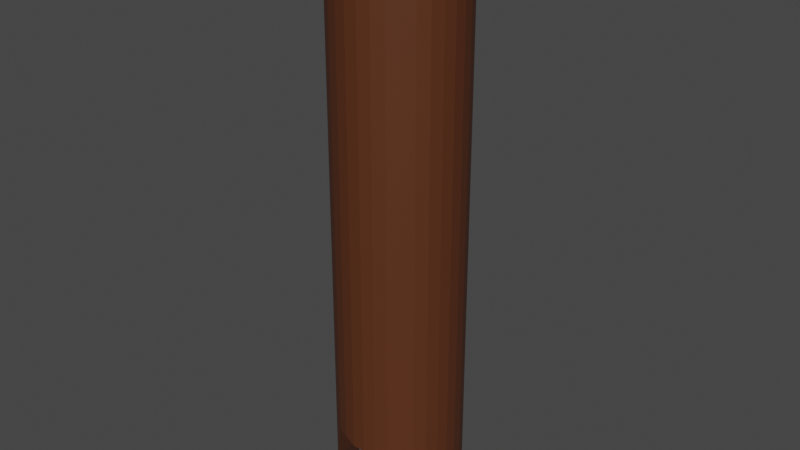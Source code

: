 # Source: Log.blend  (saved by Blender 3.2.14; exported with 4.5.12 LTS)
import bpy
from mathutils import Matrix  # noqa: F401  (used for matrix-valued properties, if any)

bpy.ops.wm.read_factory_settings(use_empty=True)
scene = bpy.context.scene
scene.name = 'Scene'

# ---- collections
col_collection = bpy.data.collections.new('Collection'); scene.collection.children.link(col_collection)

# ---- materials (node trees are filled in below, after node groups)
mat_material_003 = bpy.data.materials.new('Material.003')
mat_material_003.use_transparent_shadow = False

# ---- material node trees
mat_material_003.use_nodes = True; mat_material_003.node_tree.nodes.clear()
_N = mat_material_003.node_tree.nodes; _L = mat_material_003.node_tree.links
n0 = _N.new('ShaderNodeBsdfPrincipled'); n0.name = 'Principled BSDF'; n0.location = (10, 300)
n0.distribution = 'GGX'
n0.subsurface_method = 'RANDOM_WALK_SKIN'
n0.inputs[0].default_value = (0.09879, 0.02902, 0.009627, 1.0)
n0.inputs[3].default_value = 1.45
n0.inputs[27].default_value = (0.0, 0.0, 0.0, 1.0)
n0.inputs[28].default_value = 1.0
n1 = _N.new('ShaderNodeOutputMaterial'); n1.name = 'Material Output'; n1.location = (300, 300)
_L.new(n0.outputs[0], n1.inputs[0])
n1.is_active_output = True

# ---- world
world_world = bpy.data.worlds.new('World'); scene.world = world_world
world_world.use_nodes = True; world_world.node_tree.nodes.clear()
_N = world_world.node_tree.nodes; _L = world_world.node_tree.links
n0 = _N.new('ShaderNodeOutputWorld'); n0.name = 'World Output'; n0.location = (300, 300)
n1 = _N.new('ShaderNodeBackground'); n1.name = 'Background'; n1.location = (10, 300)
n1.inputs[0].default_value = (0.05088, 0.05088, 0.05088, 1.0)
_L.new(n1.outputs[0], n0.inputs[0])
n0.is_active_output = True
world_world.color = (0.05088, 0.05088, 0.05088)
world_world.use_sun_shadow = False
world_world.sun_shadow_jitter_overblur = 0.0

# ---- meshes
me_cylinder = bpy.data.meshes.new('Cylinder')
me_cylinder.from_pydata([(0.0, 1.0, -0.8624), (0.0, 1.0, 0.8274), (0.1951, 0.9808, -0.9017), (0.1951, 0.9808, 0.929), (0.3827, 0.9239, -0.9679), (0.3827, 0.9239, 0.987), (0.5556, 0.8315, -0.9914), (0.5556, 0.8315, 1.0), (0.7071, 0.7071, -1.0), (0.7071, 0.7071, 1.0), (0.8315, 0.5556, -1.0), (0.8315, 0.5556, 1.0), (0.9239, 0.3827, -1.0), (0.9239, 0.3827, 1.0), (0.9808, 0.1951, -0.9912), (0.9808, 0.1951, 1.0), (1.0, -4.371e-08, -0.9853), (1.0, -4.371e-08, 1.0), (0.9808, -0.1951, -0.957), (0.9808, -0.1951, 0.987), (0.9239, -0.3827, -0.9017), (0.9239, -0.3827, 0.929), (0.8315, -0.5556, -0.8624), (0.8315, -0.5556, 0.8274), (0.7071, -0.7071, -0.8367), (0.7071, -0.7071, 0.8274), (0.5556, -0.8315, -0.7752), (0.5556, -0.8315, 0.8726), (0.3827, -0.9239, -0.7752), (0.3827, -0.9239, 0.9146), (0.1951, -0.9808, -0.7595), (0.1951, -0.9808, 0.9018), (-8.742e-08, -1.0, -0.7595), (-8.742e-08, -1.0, 0.9408), (-0.1951, -0.9808, -0.9028), (-0.1951, -0.9808, 0.9576), (-0.3827, -0.9239, -0.9749), (-0.3827, -0.9239, 0.9937), (-0.5556, -0.8315, -1.0), (-0.5556, -0.8315, 1.0), (-0.7071, -0.7071, -1.015), (-0.7071, -0.7071, 1.0), (-0.8315, -0.5556, -1.026), (-0.8315, -0.5556, 1.0), (-0.9239, -0.3827, -1.026), (-0.9239, -0.3827, 1.0), (-0.9808, -0.1951, -1.015), (-0.9808, -0.1951, 1.0), (-1.0, 1.192e-08, -1.0), (-1.0, 1.192e-08, 1.0), (-0.9808, 0.1951, -0.9753), (-0.9808, 0.1951, 0.9937), (-0.9239, 0.3827, -0.9028), (-0.9239, 0.3827, 0.9576), (-0.8315, 0.5556, -0.7595), (-0.8315, 0.5556, 0.9408), (-0.7071, 0.7071, -0.7595), (-0.7071, 0.7071, 0.9696), (-0.5556, 0.8315, -0.7752), (-0.5556, 0.8315, 0.9824), (-0.3827, 0.9239, -0.7752), (-0.3827, 0.9239, 0.9404), (-0.1951, 0.9808, -0.8367), (-0.1951, 0.9808, 0.8274), (-0.3062, -0.04302, 0.6016), (0.4915, 0.4262, 0.8354), (-0.6187, -0.1883, 0.864), (-0.1326, 0.04024, 0.6145), (0.3167, 0.4075, 0.7338), (-0.4801, -0.1019, 0.5553), (0.02737, 0.1567, 0.5725), (0.1569, 0.3222, 0.6999), (0.6315, 0.4583, 0.987), (-0.7299, -0.2743, 0.9937), (-0.2214, -0.2015, 0.6174), (-0.5282, -0.3577, 0.884), (-0.05033, -0.1138, 0.6294), (0.4304, 0.1947, 0.7545), (-0.3868, -0.2763, 0.5735), (0.1173, -0.0115, 0.5884), (0.2705, 0.1097, 0.7193), (0.7263, 0.2811, 0.987), (-0.6363, -0.4493, 0.9937), (-0.5723, 0.4666, 0.9143), (-0.4024, 0.5566, 0.9269), (-0.2307, 0.6513, 0.8828), (-0.8187, -0.1081, 0.9937), (-0.6994, -0.03732, 0.8888), (-0.7333, 0.3837, 0.8675), (0.5445, 0.6211, 0.987), (0.04487, -0.709, 0.8829), (-0.3912, -0.6138, 0.9143), (0.2106, -0.6113, 0.8933), (-0.1006, -0.8212, 0.894), (0.3975, -0.545, 0.8551), (0.6103, -0.5353, 0.7872), (0.8233, 0.09947, 0.987), (-0.5426, -0.6247, 0.9937), (0.5111, 0.3895, -0.9363), (-0.7279, -0.278, -0.9859), (0.3596, 0.3273, -0.8624), (0.764, 0.5195, -0.9892), (0.198, 0.2454, -0.8367), (0.02395, 0.1631, -0.7752), (0.6355, 0.4508, -0.9876), (-0.824, -0.3293, -1.0), (0.7352, 0.2818, -0.9854), (0.4755, 0.1104, -0.8624), (0.1548, -0.08165, -0.7752), (-0.6355, -0.4508, -0.9859), (0.3183, 0.02032, -0.8248), (-0.7316, -0.5022, -1.0), (0.6086, 0.2072, -0.9387), (0.8735, 0.3557, -0.9922), (0.8186, 0.1084, -0.9797), (-0.5449, -0.6204, -0.9892), (0.7042, 0.02839, -0.9296), (0.2831, -0.3217, -0.7752), (-0.6409, -0.6717, -1.0), (0.5892, -0.1023, -0.8624), (0.4363, -0.2004, -0.8248), (-0.4595, -0.7801, -0.9892), (0.9039, -0.05134, -0.9728), (0.404, -0.5478, -0.7752), (0.5474, -0.4084, -0.8367), (0.7942, -0.14, -0.9349), (0.6963, -0.3026, -0.8624), (0.4156, 0.5683, -0.9461), (-0.8186, -0.1084, -0.9892), (0.2459, 0.54, -0.8624), (0.6567, 0.6802, -0.9875), (0.07998, 0.4662, -0.8248), (-0.1044, 0.4032, -0.7752), (0.5449, 0.6204, -0.9866), (-0.9146, -0.1597, -1.0), (0.3256, 0.7367, -0.9391), (-0.9039, 0.05134, -0.9892), (0.1388, 0.7404, -0.8624), (-0.03118, 0.6741, -0.8248), (-0.2252, 0.6293, -0.7752), (0.4595, 0.7801, -0.9837), (-0.5717, 0.4537, -0.7595), (-0.3971, 0.5351, -0.7752), (-0.8192, 0.1869, -0.9028), (-0.7305, 0.3667, -0.7595), (-0.2775, 0.3113, -0.7752), (-0.4512, 0.2284, -0.7595), (-0.6112, 0.1435, -0.7595), (-0.72, 0.001273, -0.9028), (-0.6147, -0.1957, -0.9028), (-0.4846, -0.09343, -0.7595), (-0.3233, -0.01086, -0.7595), (-0.1506, 0.07374, -0.7752), (-0.5073, -0.3966, -0.9028), (-0.02109, -0.1685, -0.7752), (-0.193, -0.2548, -0.7595), (-0.3555, -0.335, -0.7595), (-0.06509, -0.494, -0.7595), (0.1059, -0.406, -0.7752), (-0.402, -0.5936, -0.9028), (-0.2288, -0.5719, -0.7595), (-0.1095, -0.7951, -0.7595), (-0.3028, -0.7792, -0.9028), (0.2255, -0.6298, -0.7752), (0.05536, -0.7194, -0.7595)], [], [(0, 1, 3, 2), (2, 3, 5, 4), (4, 5, 7, 6), (6, 7, 9, 8), (8, 9, 11, 10), (10, 11, 13, 12), (12, 13, 15, 14), (14, 15, 17, 16), (16, 17, 19, 18), (18, 19, 21, 20), (20, 21, 23, 22), (22, 23, 25, 24), (24, 25, 27, 26), (26, 27, 29, 28), (28, 29, 31, 30), (30, 31, 33, 32), (32, 33, 35, 34), (34, 35, 37, 36), (36, 37, 39, 38), (38, 39, 41, 40), (40, 41, 43, 42), (42, 43, 45, 44), (44, 45, 47, 46), (46, 47, 49, 48), (48, 49, 51, 50), (50, 51, 53, 52), (52, 53, 55, 54), (54, 55, 57, 56), (56, 57, 59, 58), (58, 59, 61, 60), (3, 65, 72, 89, 5), (60, 61, 63, 62), (62, 63, 1, 0), (0, 137, 138, 62), (27, 94, 92, 29), (29, 92, 90, 31), (31, 90, 93, 33), (25, 95, 94, 27), (23, 77, 80, 95, 25), (21, 65, 68, 77, 23), (5, 89, 9, 7), (33, 93, 91, 35), (35, 91, 97, 37), (37, 97, 41, 39), (60, 139, 142, 58), (58, 142, 141, 56), (56, 141, 144, 54), (54, 144, 143, 52), (52, 143, 136, 50), (50, 136, 48), (48, 134, 46), (62, 138, 139, 60), (22, 126, 125, 20), (20, 125, 122, 18), (18, 122, 16), (14, 113, 12), (67, 70, 85, 84), (66, 69, 88, 87), (71, 68, 1, 63), (64, 67, 84, 83), (73, 66, 87, 86), (68, 65, 3, 1), (69, 64, 83, 88), (45, 73, 86, 47), (11, 72, 81, 13), (72, 65, 21, 19, 96, 81), (70, 71, 63, 61, 85), (76, 79, 70, 67), (75, 78, 69, 66), (13, 81, 96, 15), (80, 77, 68, 71), (74, 76, 67, 64), (82, 75, 66, 73), (78, 74, 64, 69), (43, 82, 73, 45), (79, 80, 71, 70), (86, 87, 53, 51), (87, 88, 55, 53), (84, 85, 61, 59), (88, 83, 57, 55), (83, 84, 59, 57), (9, 89, 72, 11), (47, 86, 51, 49), (92, 94, 79, 76), (91, 93, 78, 75), (90, 92, 76, 74), (97, 91, 75, 82), (93, 90, 74, 78), (41, 97, 82, 43), (15, 96, 19, 17), (94, 95, 80, 79), (104, 98, 127, 133), (102, 100, 107, 110), (44, 105, 111, 42), (103, 102, 110, 108), (101, 104, 133, 130), (10, 101, 130, 8), (98, 100, 129, 127), (105, 99, 109, 111), (106, 112, 98, 104), (42, 111, 118, 40), (113, 106, 104, 101), (108, 110, 120, 117), (111, 109, 115, 118), (12, 113, 101, 10), (112, 107, 100, 98), (110, 107, 119, 120), (120, 119, 126, 124), (118, 115, 121, 38), (40, 118, 38), (117, 120, 124, 123), (14, 114, 106, 113), (114, 116, 112, 106), (116, 119, 107, 112), (122, 125, 116, 114), (123, 124, 24, 26), (124, 126, 22, 24), (16, 122, 114, 14), (38, 121, 36), (125, 126, 119, 116), (8, 130, 6), (131, 129, 100, 102), (127, 129, 137, 135), (46, 134, 105, 44), (132, 131, 102, 103), (133, 127, 135, 140), (130, 133, 140, 6), (134, 128, 99, 105), (138, 137, 129, 131), (139, 138, 131, 132), (140, 135, 2, 4), (135, 137, 0, 2), (6, 140, 4), (48, 136, 128, 134), (144, 141, 146, 147), (143, 144, 147, 148), (142, 139, 132, 145), (136, 143, 148, 128), (141, 142, 145, 146), (128, 148, 149, 99), (147, 146, 151, 150), (146, 145, 152, 151), (148, 147, 150, 149), (145, 132, 103, 152), (150, 151, 155, 156), (151, 152, 154, 155), (149, 150, 156, 153), (99, 149, 153, 109), (152, 103, 108, 154), (109, 153, 159, 115), (156, 155, 157, 160), (154, 108, 117, 158), (155, 154, 158, 157), (153, 156, 160, 159), (158, 117, 123, 163), (157, 158, 163, 164), (115, 159, 162, 121), (159, 160, 161, 162), (160, 157, 164, 161), (162, 161, 32, 34), (163, 123, 26, 28), (161, 164, 30, 32), (164, 163, 28, 30), (121, 162, 34, 36)])
_uv = me_cylinder.uv_layers.new(name='UVMap')
_uv.uv.foreach_set('vector', [1.0, 0.5, 1.0, 1.0, 0.9688, 1.0, 0.9688, 0.5, 0.9688, 0.5, 0.9688, 1.0, 0.9375, 1.0, 0.9375, 0.5, 0.9375, 0.5, 0.9375, 1.0, 0.9062, 1.0, 0.9062, 0.5, 0.9062, 0.5, 0.9062, 1.0, 0.875, 1.0, 0.875, 0.5, 0.875, 0.5, 0.875, 1.0, 0.8438, 1.0, 0.8438, 0.5, 0.8438, 0.5, 0.8438, 1.0, 0.8125, 1.0, 0.8125, 0.5, 0.8125, 0.5, 0.8125, 1.0, 0.7812, 1.0, 0.7812, 0.5, 0.7812, 0.5, 0.7812, 1.0, 0.75, 1.0, 0.75, 0.5, 0.75, 0.5, 0.75, 1.0, 0.7188, 1.0, 0.7188, 0.5, 0.7188, 0.5, 0.7188, 1.0, 0.6875, 1.0, 0.6875, 0.5, 0.6875, 0.5, 0.6875, 1.0, 0.6562, 1.0, 0.6562, 0.5, 0.6562, 0.5, 0.6562, 1.0, 0.625, 1.0, 0.625, 0.5, 0.625, 0.5, 0.625, 1.0, 0.5938, 1.0, 0.5938, 0.5, 0.5938, 0.5, 0.5938, 1.0, 0.5625, 1.0, 0.5625, 0.5, 0.5625, 0.5, 0.5625, 1.0, 0.5312, 1.0, 0.5312, 0.5, 0.5312, 0.5, 0.5312, 1.0, 0.5, 1.0, 0.5, 0.5, 0.5, 0.5, 0.5, 1.0, 0.4688, 1.0, 0.4688, 0.5, 0.4688, 0.5, 0.4688, 1.0, 0.4375, 1.0, 0.4375, 0.5, 0.4375, 0.5, 0.4375, 1.0, 0.4062, 1.0, 0.4062, 0.5, 0.4062, 0.5, 0.4062, 1.0, 0.375, 1.0, 0.375, 0.5, 0.375, 0.5, 0.375, 1.0, 0.3438, 1.0, 0.3438, 0.5, 0.3438, 0.5, 0.3438, 1.0, 0.3125, 1.0, 0.3125, 0.5, 0.3125, 0.5, 0.3125, 1.0, 0.2812, 1.0, 0.2812, 0.5, 0.2812, 0.5, 0.2812, 1.0, 0.25, 1.0, 0.25, 0.5, 0.25, 0.5, 0.25, 1.0, 0.2188, 1.0, 0.2188, 0.5, 0.2188, 0.5, 0.2188, 1.0, 0.1875, 1.0, 0.1875, 0.5, 0.1875, 0.5, 0.1875, 1.0, 0.1562, 1.0, 0.1562, 0.5, 0.1562, 0.5, 0.1562, 1.0, 0.125, 1.0, 0.125, 0.5, 0.125, 0.5, 0.125, 1.0, 0.09375, 1.0, 0.09375, 0.5, 0.09375, 0.5, 0.09375, 1.0, 0.0625, 1.0, 0.0625, 0.5, 0.2968, 0.4854, 0.368, 0.3523, 0.4016, 0.36, 0.3807, 0.3991, 0.3418, 0.4717, 0.0625, 0.5, 0.0625, 1.0, 0.03125, 1.0, 0.03125, 0.5, 0.03125, 0.5, 0.03125, 1.0, 0.0, 1.0, 0.0, 0.5, 0.75, 0.49, 0.7833, 0.4277, 0.7425, 0.4118, 0.7032, 0.4854, 0.3833, 0.05045, 0.3119, 0.1841, 0.2671, 0.1682, 0.3418, 0.02827, 0.3418, 0.02827, 0.2671, 0.1682, 0.2273, 0.1447, 0.2968, 0.01461, 0.2968, 0.01461, 0.2273, 0.1447, 0.1924, 0.1178, 0.25, 0.01, 0.4197, 0.08029, 0.363, 0.1864, 0.3119, 0.1841, 0.3833, 0.05045, 0.4496, 0.1167, 0.3533, 0.2967, 0.3149, 0.2763, 0.363, 0.1864, 0.4197, 0.08029, 0.4717, 0.1582, 0.368, 0.3523, 0.326, 0.3478, 0.3533, 0.2967, 0.4496, 0.1167, 0.3418, 0.4717, 0.3807, 0.3991, 0.4197, 0.4197, 0.3833, 0.4496, 0.25, 0.01, 0.1924, 0.1178, 0.1561, 0.1027, 0.2032, 0.01461, 0.2032, 0.01461, 0.1561, 0.1027, 0.1198, 0.1001, 0.1582, 0.02827, 0.1582, 0.02827, 0.1198, 0.1001, 0.08029, 0.08029, 0.1167, 0.05045, 0.6582, 0.4717, 0.6959, 0.401, 0.6547, 0.3784, 0.6167, 0.4496, 0.6167, 0.4496, 0.6547, 0.3784, 0.6128, 0.3589, 0.5803, 0.4197, 0.5803, 0.4197, 0.6128, 0.3589, 0.5747, 0.338, 0.5504, 0.3833, 0.5504, 0.3833, 0.5747, 0.338, 0.5534, 0.2948, 0.5283, 0.3418, 0.5283, 0.3418, 0.5534, 0.2948, 0.5331, 0.2623, 0.5146, 0.2968, 0.5146, 0.2968, 0.5331, 0.2623, 0.51, 0.25, 0.51, 0.25, 0.5305, 0.2117, 0.5146, 0.2032, 0.7032, 0.4854, 0.7425, 0.4118, 0.6959, 0.401, 0.6582, 0.4717, 0.9496, 0.1167, 0.9171, 0.1774, 0.9406, 0.2164, 0.9717, 0.1582, 0.9717, 0.1582, 0.9406, 0.2164, 0.9669, 0.2377, 0.9854, 0.2032, 0.9854, 0.2032, 0.9669, 0.2377, 0.99, 0.25, 0.9854, 0.2968, 0.9596, 0.3354, 0.9717, 0.3418, 0.2182, 0.2597, 0.2566, 0.2876, 0.2371, 0.324, 0.1959, 0.3013, 0.1015, 0.2048, 0.1348, 0.2256, 0.1165, 0.2597, 0.08215, 0.241, 0.2877, 0.3273, 0.326, 0.3478, 0.25, 0.49, 0.2032, 0.4854, 0.1765, 0.2397, 0.2182, 0.2597, 0.1959, 0.3013, 0.1552, 0.2797, 0.07483, 0.1842, 0.1015, 0.2048, 0.08215, 0.241, 0.0535, 0.2241, 0.326, 0.3478, 0.368, 0.3523, 0.2968, 0.4854, 0.25, 0.49, 0.1348, 0.2256, 0.1765, 0.2397, 0.1552, 0.2797, 0.1165, 0.2597, 0.02827, 0.1582, 0.07483, 0.1842, 0.0535, 0.2241, 0.01461, 0.2032, 0.4496, 0.3833, 0.4016, 0.36, 0.4243, 0.3175, 0.4717, 0.3418, 0.4016, 0.36, 0.368, 0.3523, 0.4717, 0.1582, 0.4854, 0.2032, 0.4476, 0.2739, 0.4243, 0.3175, 0.2566, 0.2876, 0.2877, 0.3273, 0.2032, 0.4854, 0.1582, 0.4717, 0.2371, 0.324, 0.2379, 0.2227, 0.2781, 0.2472, 0.2566, 0.2876, 0.2182, 0.2597, 0.1232, 0.1642, 0.1572, 0.1837, 0.1348, 0.2256, 0.1015, 0.2048, 0.4717, 0.3418, 0.4243, 0.3175, 0.4476, 0.2739, 0.4854, 0.2968, 0.3149, 0.2763, 0.3533, 0.2967, 0.326, 0.3478, 0.2877, 0.3273, 0.1969, 0.2016, 0.2379, 0.2227, 0.2182, 0.2597, 0.1765, 0.2397, 0.09728, 0.1422, 0.1232, 0.1642, 0.1015, 0.2048, 0.07483, 0.1842, 0.1572, 0.1837, 0.1969, 0.2016, 0.1765, 0.2397, 0.1348, 0.2256, 0.05045, 0.1167, 0.09728, 0.1422, 0.07483, 0.1842, 0.02827, 0.1582, 0.2781, 0.2472, 0.3149, 0.2763, 0.2877, 0.3273, 0.2566, 0.2876, 0.0535, 0.2241, 0.08215, 0.241, 0.02827, 0.3418, 0.01461, 0.2968, 0.08215, 0.241, 0.1165, 0.2597, 0.05045, 0.3833, 0.02827, 0.3418, 0.1959, 0.3013, 0.2371, 0.324, 0.1582, 0.4717, 0.1167, 0.4496, 0.1165, 0.2597, 0.1552, 0.2797, 0.08029, 0.4197, 0.05045, 0.3833, 0.1552, 0.2797, 0.1959, 0.3013, 0.1167, 0.4496, 0.08029, 0.4197, 0.4197, 0.4197, 0.3807, 0.3991, 0.4016, 0.36, 0.4496, 0.3833, 0.01461, 0.2032, 0.0535, 0.2241, 0.01461, 0.2968, 0.01, 0.25, 0.2671, 0.1682, 0.3119, 0.1841, 0.2781, 0.2472, 0.2379, 0.2227, 0.1561, 0.1027, 0.1924, 0.1178, 0.1572, 0.1837, 0.1232, 0.1642, 0.2273, 0.1447, 0.2671, 0.1682, 0.2379, 0.2227, 0.1969, 0.2016, 0.1198, 0.1001, 0.1561, 0.1027, 0.1232, 0.1642, 0.09728, 0.1422, 0.1924, 0.1178, 0.2273, 0.1447, 0.1969, 0.2016, 0.1572, 0.1837, 0.08029, 0.08029, 0.1198, 0.1001, 0.09728, 0.1422, 0.05045, 0.1167, 0.4854, 0.2968, 0.4476, 0.2739, 0.4854, 0.2032, 0.49, 0.25, 0.3119, 0.1841, 0.363, 0.1864, 0.3149, 0.2763, 0.2781, 0.2472, 0.9025, 0.3582, 0.8727, 0.3435, 0.8497, 0.3864, 0.8808, 0.3989, 0.7975, 0.3089, 0.8363, 0.3286, 0.8641, 0.2765, 0.8264, 0.2549, 0.5283, 0.1582, 0.5522, 0.171, 0.5744, 0.1295, 0.5504, 0.1167, 0.7557, 0.2891, 0.7975, 0.3089, 0.8264, 0.2549, 0.7871, 0.2304, 0.9334, 0.3747, 0.9025, 0.3582, 0.8808, 0.3989, 0.9076, 0.4132, 0.9496, 0.3833, 0.9334, 0.3747, 0.9076, 0.4132, 0.9197, 0.4197, 0.8727, 0.3435, 0.8363, 0.3286, 0.809, 0.3796, 0.8497, 0.3864, 0.5522, 0.171, 0.5753, 0.1833, 0.5975, 0.1418, 0.5744, 0.1295, 0.9265, 0.3176, 0.8961, 0.2997, 0.8727, 0.3435, 0.9025, 0.3582, 0.5504, 0.1167, 0.5744, 0.1295, 0.5962, 0.08878, 0.5803, 0.08029, 0.9596, 0.3354, 0.9265, 0.3176, 0.9025, 0.3582, 0.9334, 0.3747, 0.7871, 0.2304, 0.8264, 0.2549, 0.8547, 0.2019, 0.8179, 0.1728, 0.5744, 0.1295, 0.5975, 0.1418, 0.6192, 0.1011, 0.5962, 0.08878, 0.9717, 0.3418, 0.9596, 0.3354, 0.9334, 0.3747, 0.9496, 0.3833, 0.8961, 0.2997, 0.8641, 0.2765, 0.8363, 0.3286, 0.8727, 0.3435, 0.8264, 0.2549, 0.8641, 0.2765, 0.8914, 0.2255, 0.8547, 0.2019, 0.8547, 0.2019, 0.8914, 0.2255, 0.9171, 0.1774, 0.8814, 0.152, 0.5962, 0.08878, 0.6192, 0.1011, 0.6397, 0.06277, 0.6167, 0.05045, 0.5803, 0.08029, 0.5962, 0.08878, 0.6167, 0.05045, 0.8179, 0.1728, 0.8547, 0.2019, 0.8814, 0.152, 0.847, 0.1185, 0.9854, 0.2968, 0.9465, 0.276, 0.9265, 0.3176, 0.9596, 0.3354, 0.9465, 0.276, 0.919, 0.2568, 0.8961, 0.2997, 0.9265, 0.3176, 0.919, 0.2568, 0.8914, 0.2255, 0.8641, 0.2765, 0.8961, 0.2997, 0.9669, 0.2377, 0.9406, 0.2164, 0.919, 0.2568, 0.9465, 0.276, 0.847, 0.1185, 0.8814, 0.152, 0.9197, 0.08029, 0.8833, 0.05045, 0.8814, 0.152, 0.9171, 0.1774, 0.9496, 0.1167, 0.9197, 0.08029, 0.99, 0.25, 0.9669, 0.2377, 0.9465, 0.276, 0.9854, 0.2968, 0.6167, 0.05045, 0.6397, 0.06277, 0.6582, 0.02827, 0.9406, 0.2164, 0.9171, 0.1774, 0.8914, 0.2255, 0.919, 0.2568, 0.9197, 0.4197, 0.9076, 0.4132, 0.8833, 0.4496, 0.7692, 0.3619, 0.809, 0.3796, 0.8363, 0.3286, 0.7975, 0.3089, 0.8497, 0.3864, 0.809, 0.3796, 0.7833, 0.4277, 0.8281, 0.4268, 0.5146, 0.2032, 0.5305, 0.2117, 0.5522, 0.171, 0.5283, 0.1582, 0.725, 0.3468, 0.7692, 0.3619, 0.7975, 0.3089, 0.7557, 0.2891, 0.8808, 0.3989, 0.8497, 0.3864, 0.8281, 0.4268, 0.8603, 0.4372, 0.9076, 0.4132, 0.8808, 0.3989, 0.8603, 0.4372, 0.8833, 0.4496, 0.5305, 0.2117, 0.5535, 0.224, 0.5753, 0.1833, 0.5522, 0.171, 0.7425, 0.4118, 0.7833, 0.4277, 0.809, 0.3796, 0.7692, 0.3619, 0.6959, 0.401, 0.7425, 0.4118, 0.7692, 0.3619, 0.725, 0.3468, 0.8603, 0.4372, 0.8281, 0.4268, 0.7968, 0.4854, 0.8418, 0.4717, 0.8281, 0.4268, 0.7833, 0.4277, 0.75, 0.49, 0.7968, 0.4854, 0.8833, 0.4496, 0.8603, 0.4372, 0.8418, 0.4717, 0.51, 0.25, 0.5331, 0.2623, 0.5535, 0.224, 0.5305, 0.2117, 0.5747, 0.338, 0.6128, 0.3589, 0.6417, 0.3048, 0.6033, 0.2844, 0.5534, 0.2948, 0.5747, 0.338, 0.6033, 0.2844, 0.5772, 0.2503, 0.6547, 0.3784, 0.6959, 0.401, 0.725, 0.3468, 0.6834, 0.3247, 0.5331, 0.2623, 0.5534, 0.2948, 0.5772, 0.2503, 0.5535, 0.224, 0.6128, 0.3589, 0.6547, 0.3784, 0.6834, 0.3247, 0.6417, 0.3048, 0.5535, 0.224, 0.5772, 0.2503, 0.6025, 0.203, 0.5753, 0.1833, 0.6033, 0.2844, 0.6417, 0.3048, 0.6724, 0.2474, 0.6337, 0.2276, 0.6417, 0.3048, 0.6834, 0.3247, 0.7139, 0.2677, 0.6724, 0.2474, 0.5772, 0.2503, 0.6033, 0.2844, 0.6337, 0.2276, 0.6025, 0.203, 0.6834, 0.3247, 0.725, 0.3468, 0.7557, 0.2891, 0.7139, 0.2677, 0.6337, 0.2276, 0.6724, 0.2474, 0.7037, 0.1889, 0.6647, 0.1696, 0.6724, 0.2474, 0.7139, 0.2677, 0.7449, 0.2096, 0.7037, 0.1889, 0.6025, 0.203, 0.6337, 0.2276, 0.6647, 0.1696, 0.6282, 0.1548, 0.5753, 0.1833, 0.6025, 0.203, 0.6282, 0.1548, 0.5975, 0.1418, 0.7139, 0.2677, 0.7557, 0.2891, 0.7871, 0.2304, 0.7449, 0.2096, 0.5975, 0.1418, 0.6282, 0.1548, 0.6535, 0.1075, 0.6192, 0.1011, 0.6647, 0.1696, 0.7037, 0.1889, 0.7344, 0.1314, 0.6951, 0.1127, 0.7449, 0.2096, 0.7871, 0.2304, 0.8179, 0.1728, 0.7754, 0.1526, 0.7037, 0.1889, 0.7449, 0.2096, 0.7754, 0.1526, 0.7344, 0.1314, 0.6282, 0.1548, 0.6647, 0.1696, 0.6951, 0.1127, 0.6535, 0.1075, 0.7754, 0.1526, 0.8179, 0.1728, 0.847, 0.1185, 0.8041, 0.09885, 0.7344, 0.1314, 0.7754, 0.1526, 0.8041, 0.09885, 0.7633, 0.07735, 0.6192, 0.1011, 0.6535, 0.1075, 0.6773, 0.06299, 0.6397, 0.06277, 0.6535, 0.1075, 0.6951, 0.1127, 0.7237, 0.05918, 0.6773, 0.06299, 0.6951, 0.1127, 0.7344, 0.1314, 0.7633, 0.07735, 0.7237, 0.05918, 0.6773, 0.06299, 0.7237, 0.05918, 0.75, 0.01, 0.7032, 0.01461, 0.8041, 0.09885, 0.847, 0.1185, 0.8833, 0.05045, 0.8418, 0.02827, 0.7237, 0.05918, 0.7633, 0.07735, 0.7968, 0.01461, 0.75, 0.01, 0.7633, 0.07735, 0.8041, 0.09885, 0.8418, 0.02827, 0.7968, 0.01461, 0.6397, 0.06277, 0.6773, 0.06299, 0.7032, 0.01461, 0.6582, 0.02827])
me_cylinder.materials.append(mat_material_003)
me_cylinder.update()

# ---- objects
ob_cylinder = bpy.data.objects.new('Cylinder', me_cylinder)

# ---- transforms, parenting, visibility, modifiers, constraints
ob_cylinder.location = (0.0, 0.0, 10.72)
ob_cylinder.rotation_euler = (0.0, 0.0, -0.4765)
ob_cylinder.scale = (1.0, 1.0, 4.511)

# ---- collection membership
col_collection.objects.link(ob_cylinder)

# ---- scene / render settings (as saved in the file)
scene.frame_start = 1; scene.frame_end = 250; scene.frame_set(1)
scene.render.engine = 'BLENDER_EEVEE_NEXT'
scene.cycles.sampling_pattern = 'TABULATED_SOBOL'
scene.cycles.use_light_tree = False
scene.view_settings.view_transform = 'Filmic'
bpy.context.view_layer.update()

# ---- added for rendering (the .blend has no active camera and no usable light): camera, sun
cam_auto = bpy.data.cameras.new('AutoCamera')
cam_auto.lens = 50.0
cam_auto.sensor_width = 36.0
cam_auto.clip_end = 1000.0
ob_auto_camera = bpy.data.objects.new('AutoCamera', cam_auto)
scene.collection.objects.link(ob_auto_camera)
ob_auto_camera.location = (9.16049, -10.9926, 17.9854)
ob_auto_camera.rotation_euler = (1.09748, -7.21219e-08, 0.694738)
scene.camera = ob_auto_camera
light_auto_sun = bpy.data.lights.new('AutoSun', 'SUN')
light_auto_sun.energy = 3.0
light_auto_sun.angle = 0.0523599
ob_auto_sun = bpy.data.objects.new('AutoSun', light_auto_sun)
scene.collection.objects.link(ob_auto_sun)
ob_auto_sun.rotation_euler = (0.872665, 0.174533, 0.523599)
bpy.context.view_layer.update()
